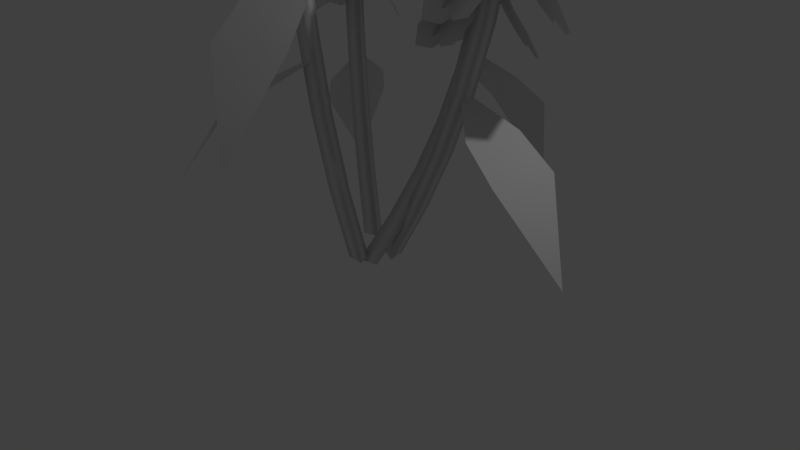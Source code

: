 # Source: bunch_of_flowers.blend  (saved by Blender 2.79.0; exported with 4.5.12 LTS)
import bpy
from mathutils import Matrix  # noqa: F401  (used for matrix-valued properties, if any)

bpy.ops.wm.read_factory_settings(use_empty=True)
scene = bpy.context.scene
scene.name = 'Scene'

# ---- collections
col_collection_1 = bpy.data.collections.new('Collection 1'); scene.collection.children.link(col_collection_1)

# ---- images (referenced by path relative to the original .blend; pixels are not part of the script)
import os
ASSET_DIR = os.environ.get("B2B_ASSET_DIR", "")  # directory of the original .blend (textures are referenced by path, not embedded)
HERE = os.path.dirname(os.path.abspath(__file__))  # packed textures are extracted next to this script under _unpacked/

def load_image(name, relpath, width, height, colorspace="sRGB"):
    """Load a texture the original file referenced (path relative to the .blend, or extracted next to this script)."""
    p = next((c for c in (os.path.join(HERE, relpath), os.path.join(ASSET_DIR, relpath)) if relpath and os.path.exists(c)), "")
    if p:
        img = bpy.data.images.load(p, check_existing=True)
        img.name = name
    else:  # same state as the original file: an image datablock whose file is absent (Cycles renders it pink)
        img = bpy.data.images.new(name, width, height)
        img.source = "FILE"
        img.filepath = "//" + (relpath or name)
    img.colorspace_settings.name = colorspace
    return img
img_flower_leaf_texture = load_image('Flower Leaf Texture', 'Flower Leaf Texture.png', 1024, 1024, 'sRGB')
img_flower_petal_texture = load_image('Flower Petal Texture', 'Flower Petal Texture.png', 1024, 1024, 'sRGB')

# ---- materials (node trees are filled in below, after node groups)
mat_flower_leaf_material = bpy.data.materials.new('Flower Leaf Material')
mat_flower_leaf_material.alpha_threshold = 0.0
mat_flower_leaf_material.roughness = 0.5
mat_flower_petal_material = bpy.data.materials.new('Flower Petal Material')
mat_flower_petal_material.alpha_threshold = 0.0
mat_flower_petal_material.roughness = 0.5

# ---- material node trees
mat_flower_leaf_material.use_nodes = True; mat_flower_leaf_material.node_tree.nodes.clear()
_N = mat_flower_leaf_material.node_tree.nodes; _L = mat_flower_leaf_material.node_tree.links
n0 = _N.new('ShaderNodeOutputMaterial'); n0.name = 'Material Output'; n0.location = (300, 300)
n1 = _N.new('ShaderNodeBsdfDiffuse'); n1.name = 'Diffuse BSDF'; n1.location = (10, 300)
n2 = _N.new('ShaderNodeTexImage'); n2.name = 'Image Texture'; n2.location = (-232, 293)
n2.width = 140
n2.image = img_flower_leaf_texture
_L.new(n1.outputs[0], n0.inputs[0])
n0.is_active_output = True
mat_flower_petal_material.use_nodes = True; mat_flower_petal_material.node_tree.nodes.clear()
_N = mat_flower_petal_material.node_tree.nodes; _L = mat_flower_petal_material.node_tree.links
n0 = _N.new('ShaderNodeOutputMaterial'); n0.name = 'Material Output'; n0.location = (300, 300)
n1 = _N.new('ShaderNodeBsdfDiffuse'); n1.name = 'Diffuse BSDF'; n1.location = (10, 300)
n2 = _N.new('ShaderNodeTexImage'); n2.name = 'Image Texture'; n2.location = (-337, 225)
n2.width = 140
n2.image = img_flower_petal_texture
_L.new(n1.outputs[0], n0.inputs[0])
n0.is_active_output = True

# ---- world
world_world = bpy.data.worlds.new('World'); scene.world = world_world
world_world.color = (0.05088, 0.05088, 0.05088)
world_world.use_sun_shadow = False
world_world.sun_shadow_jitter_overblur = 0.0
world_world.cycles.sampling_method = 'MANUAL'

# ---- cameras
cam_camera = bpy.data.cameras.new('Camera')
cam_camera.clip_end = 100.0
cam_camera.lens = 35.0
cam_camera.sensor_width = 32.0
cam_camera.sensor_height = 18.0
cam_camera.ortho_scale = 7.314
cam_camera.dof.focus_distance = 0.0

# ---- lights
light_lamp = bpy.data.lights.new('Lamp', 'POINT')
light_lamp.transmission_factor = 0.0
light_lamp.cutoff_distance = 30.0
light_lamp.energy = 100.0
light_lamp.shadow_buffer_clip_start = 1.001
light_lamp.shadow_soft_size = 0.1
light_lamp.shadow_maximum_resolution = 0.006
light_lamp.use_absolute_resolution = True

# ---- meshes
me_plane_031 = bpy.data.meshes.new('Plane.031')
me_plane_031.from_pydata([(-0.2573, -0.9882, -0.07316), (-0.06324, -0.9882, -0.07316), (-0.186, 2.332, -1.308), (-0.8151, -0.07688, -0.2069), (-0.9022, 0.8344, -0.3405), (0.5817, 0.8344, -0.3405), (0.4946, -0.07688, -0.2069)], [], [(4, 5, 2), (3, 6, 5, 4), (0, 1, 6, 3)])
me_plane_031.polygons.foreach_set('use_smooth', [True] * 3)
_uv = me_plane_031.uv_layers.new(name='UVMap')
_uv.uv.foreach_set('vector', [0.01456, 0.4571, 0.9854, 0.4571, 0.01456, 0.99, 0.01456, 0.2335, 0.9854, 0.2335, 0.9854, 0.4571, 0.01456, 0.4571, 0.01456, 0.009972, 0.9854, 0.009972, 0.9854, 0.2335, 0.01456, 0.2335])
me_plane_031.materials.append(mat_flower_leaf_material)
me_plane_031.use_remesh_preserve_volume = False
me_plane_031.use_remesh_preserve_attributes = False
me_plane_031.use_mirror_vertex_groups = False
me_plane_031.update()
me_plane_030 = bpy.data.meshes.new('Plane.030')
me_plane_030.from_pydata([(-0.2573, -0.9882, -0.07316), (-0.06324, -0.9882, -0.07316), (-0.186, 2.332, -1.308), (-0.8151, -0.07688, -0.2069), (-0.9022, 0.8344, -0.3405), (0.5817, 0.8344, -0.3405), (0.4946, -0.07688, -0.2069)], [], [(4, 5, 2), (3, 6, 5, 4), (0, 1, 6, 3)])
me_plane_030.polygons.foreach_set('use_smooth', [True] * 3)
_uv = me_plane_030.uv_layers.new(name='UVMap')
_uv.uv.foreach_set('vector', [0.01456, 0.4571, 0.9854, 0.4571, 0.01456, 0.99, 0.01456, 0.2335, 0.9854, 0.2335, 0.9854, 0.4571, 0.01456, 0.4571, 0.01456, 0.009972, 0.9854, 0.009972, 0.9854, 0.2335, 0.01456, 0.2335])
me_plane_030.materials.append(mat_flower_leaf_material)
me_plane_030.use_remesh_preserve_volume = False
me_plane_030.use_remesh_preserve_attributes = False
me_plane_030.use_mirror_vertex_groups = False
me_plane_030.update()
me_plane_029 = bpy.data.meshes.new('Plane.029')
me_plane_029.from_pydata([(-0.2573, -0.9882, -0.07316), (-0.06324, -0.9882, -0.07316), (-0.186, 2.332, -1.308), (-0.8151, -0.07688, -0.2069), (-0.9022, 0.8344, -0.3405), (0.5817, 0.8344, -0.3405), (0.4946, -0.07688, -0.2069)], [], [(4, 5, 2), (3, 6, 5, 4), (0, 1, 6, 3)])
me_plane_029.polygons.foreach_set('use_smooth', [True] * 3)
_uv = me_plane_029.uv_layers.new(name='UVMap')
_uv.uv.foreach_set('vector', [0.01456, 0.4571, 0.9854, 0.4571, 0.01456, 0.99, 0.01456, 0.2335, 0.9854, 0.2335, 0.9854, 0.4571, 0.01456, 0.4571, 0.01456, 0.009972, 0.9854, 0.009972, 0.9854, 0.2335, 0.01456, 0.2335])
me_plane_029.materials.append(mat_flower_leaf_material)
me_plane_029.use_remesh_preserve_volume = False
me_plane_029.use_remesh_preserve_attributes = False
me_plane_029.use_mirror_vertex_groups = False
me_plane_029.update()
me_plane_028 = bpy.data.meshes.new('Plane.028')
me_plane_028.from_pydata([(-0.2573, -0.9882, -0.07316), (-0.06324, -0.9882, -0.07316), (-0.186, 2.332, -1.308), (-0.8151, -0.07688, -0.2069), (-0.9022, 0.8344, -0.3405), (0.5817, 0.8344, -0.3405), (0.4946, -0.07688, -0.2069)], [], [(4, 5, 2), (3, 6, 5, 4), (0, 1, 6, 3)])
me_plane_028.polygons.foreach_set('use_smooth', [True] * 3)
_uv = me_plane_028.uv_layers.new(name='UVMap')
_uv.uv.foreach_set('vector', [0.01456, 0.4571, 0.9854, 0.4571, 0.01456, 0.99, 0.01456, 0.2335, 0.9854, 0.2335, 0.9854, 0.4571, 0.01456, 0.4571, 0.01456, 0.009972, 0.9854, 0.009972, 0.9854, 0.2335, 0.01456, 0.2335])
me_plane_028.materials.append(mat_flower_leaf_material)
me_plane_028.use_remesh_preserve_volume = False
me_plane_028.use_remesh_preserve_attributes = False
me_plane_028.use_mirror_vertex_groups = False
me_plane_028.update()
me_plane_027 = bpy.data.meshes.new('Plane.027')
me_plane_027.from_pydata([(-0.8147, -0.8147, 0.0), (0.8147, -0.8147, 0.0), (-0.8147, 0.8147, 0.0), (0.8147, 0.8147, 0.0), (-1.0, 0.3333, 0.0), (-1.0, -0.3333, 0.0), (1.0, -0.3333, 0.0), (1.0, 0.3333, 0.0), (-0.3333, -1.0, 0.0), (0.3333, -1.0, 0.0), (0.3333, 1.0, 0.0), (-0.3333, 1.0, 0.0), (-0.8414, 0.0, 0.0), (0.8414, 0.0, 0.0), (0.0, -0.7548, 0.0), (0.0, 0.7548, 0.0)], [], [(8, 0, 5, 12, 4, 2, 11, 15, 10, 3, 7, 13, 6, 1, 9, 14)])
_uv = me_plane_027.uv_layers.new(name='UVMap')
_uv.uv.foreach_set('vector', [0.01456, 0.6618, 0.1045, 0.8955, 0.3382, 0.9854, 0.5, 0.9084, 0.6618, 0.9854, 0.8955, 0.8955, 0.9854, 0.6618, 0.8664, 0.5, 0.9854, 0.3382, 0.8955, 0.1045, 0.6618, 0.01456, 0.5, 0.09156, 0.3382, 0.01456, 0.1045, 0.1045, 0.01456, 0.3382, 0.1336, 0.5])
me_plane_027.materials.append(mat_flower_petal_material)
me_plane_027.use_remesh_preserve_volume = False
me_plane_027.use_remesh_preserve_attributes = False
me_plane_027.use_mirror_vertex_groups = False
me_plane_027.update()
me_plane_026 = bpy.data.meshes.new('Plane.026')
me_plane_026.from_pydata([(-0.8147, -0.8147, 0.0), (0.8147, -0.8147, 0.0), (-0.8147, 0.8147, 0.0), (0.8147, 0.8147, 0.0), (-1.0, 0.3333, 0.0), (-1.0, -0.3333, 0.0), (1.0, -0.3333, 0.0), (1.0, 0.3333, 0.0), (-0.3333, -1.0, 0.0), (0.3333, -1.0, 0.0), (0.3333, 1.0, 0.0), (-0.3333, 1.0, 0.0), (-0.8414, 0.0, 0.0), (0.8414, 0.0, 0.0), (0.0, -0.7548, 0.0), (0.0, 0.7548, 0.0)], [], [(8, 0, 5, 12, 4, 2, 11, 15, 10, 3, 7, 13, 6, 1, 9, 14)])
_uv = me_plane_026.uv_layers.new(name='UVMap')
_uv.uv.foreach_set('vector', [0.01456, 0.6618, 0.1045, 0.8955, 0.3382, 0.9854, 0.5, 0.9084, 0.6618, 0.9854, 0.8955, 0.8955, 0.9854, 0.6618, 0.8664, 0.5, 0.9854, 0.3382, 0.8955, 0.1045, 0.6618, 0.01456, 0.5, 0.09156, 0.3382, 0.01456, 0.1045, 0.1045, 0.01456, 0.3382, 0.1336, 0.5])
me_plane_026.materials.append(mat_flower_petal_material)
me_plane_026.use_remesh_preserve_volume = False
me_plane_026.use_remesh_preserve_attributes = False
me_plane_026.use_mirror_vertex_groups = False
me_plane_026.update()
me_plane_025 = bpy.data.meshes.new('Plane.025')
me_plane_025.from_pydata([(-0.8147, -0.8147, 0.0), (0.8147, -0.8147, 0.0), (-0.8147, 0.8147, 0.0), (0.8147, 0.8147, 0.0), (-1.0, 0.3333, 0.0), (-1.0, -0.3333, 0.0), (1.0, -0.3333, 0.0), (1.0, 0.3333, 0.0), (-0.3333, -1.0, 0.0), (0.3333, -1.0, 0.0), (0.3333, 1.0, 0.0), (-0.3333, 1.0, 0.0), (-0.8414, 0.0, 0.0), (0.8414, 0.0, 0.0), (0.0, -0.7548, 0.0), (0.0, 0.7548, 0.0)], [], [(8, 0, 5, 12, 4, 2, 11, 15, 10, 3, 7, 13, 6, 1, 9, 14)])
_uv = me_plane_025.uv_layers.new(name='UVMap')
_uv.uv.foreach_set('vector', [0.01456, 0.6618, 0.1045, 0.8955, 0.3382, 0.9854, 0.5, 0.9084, 0.6618, 0.9854, 0.8955, 0.8955, 0.9854, 0.6618, 0.8664, 0.5, 0.9854, 0.3382, 0.8955, 0.1045, 0.6618, 0.01456, 0.5, 0.09156, 0.3382, 0.01456, 0.1045, 0.1045, 0.01456, 0.3382, 0.1336, 0.5])
me_plane_025.materials.append(mat_flower_petal_material)
me_plane_025.use_remesh_preserve_volume = False
me_plane_025.use_remesh_preserve_attributes = False
me_plane_025.use_mirror_vertex_groups = False
me_plane_025.update()
me_plane_024 = bpy.data.meshes.new('Plane.024')
me_plane_024.from_pydata([(-0.8147, -0.8147, 0.0), (0.8147, -0.8147, 0.0), (-0.8147, 0.8147, 0.0), (0.8147, 0.8147, 0.0), (-1.0, 0.3333, 0.0), (-1.0, -0.3333, 0.0), (1.0, -0.3333, 0.0), (1.0, 0.3333, 0.0), (-0.3333, -1.0, 0.0), (0.3333, -1.0, 0.0), (0.3333, 1.0, 0.0), (-0.3333, 1.0, 0.0), (-0.8414, 0.0, 0.0), (0.8414, 0.0, 0.0), (0.0, -0.7548, 0.0), (0.0, 0.7548, 0.0)], [], [(8, 0, 5, 12, 4, 2, 11, 15, 10, 3, 7, 13, 6, 1, 9, 14)])
_uv = me_plane_024.uv_layers.new(name='UVMap')
_uv.uv.foreach_set('vector', [0.01456, 0.6618, 0.1045, 0.8955, 0.3382, 0.9854, 0.5, 0.9084, 0.6618, 0.9854, 0.8955, 0.8955, 0.9854, 0.6618, 0.8664, 0.5, 0.9854, 0.3382, 0.8955, 0.1045, 0.6618, 0.01456, 0.5, 0.09156, 0.3382, 0.01456, 0.1045, 0.1045, 0.01456, 0.3382, 0.1336, 0.5])
me_plane_024.materials.append(mat_flower_petal_material)
me_plane_024.use_remesh_preserve_volume = False
me_plane_024.use_remesh_preserve_attributes = False
me_plane_024.use_mirror_vertex_groups = False
me_plane_024.update()
me_plane_023 = bpy.data.meshes.new('Plane.023')
me_plane_023.from_pydata([(-0.8147, -0.8147, 0.0), (0.8147, -0.8147, 0.0), (-0.8147, 0.8147, 0.0), (0.8147, 0.8147, 0.0), (-1.0, 0.3333, 0.0), (-1.0, -0.3333, 0.0), (1.0, -0.3333, 0.0), (1.0, 0.3333, 0.0), (-0.3333, -1.0, 0.0), (0.3333, -1.0, 0.0), (0.3333, 1.0, 0.0), (-0.3333, 1.0, 0.0), (-0.8414, 0.0, 0.0), (0.8414, 0.0, 0.0), (0.0, -0.7548, 0.0), (0.0, 0.7548, 0.0)], [], [(8, 0, 5, 12, 4, 2, 11, 15, 10, 3, 7, 13, 6, 1, 9, 14)])
_uv = me_plane_023.uv_layers.new(name='UVMap')
_uv.uv.foreach_set('vector', [0.01456, 0.6618, 0.1045, 0.8955, 0.3382, 0.9854, 0.5, 0.9084, 0.6618, 0.9854, 0.8955, 0.8955, 0.9854, 0.6618, 0.8664, 0.5, 0.9854, 0.3382, 0.8955, 0.1045, 0.6618, 0.01456, 0.5, 0.09156, 0.3382, 0.01456, 0.1045, 0.1045, 0.01456, 0.3382, 0.1336, 0.5])
me_plane_023.materials.append(mat_flower_petal_material)
me_plane_023.use_remesh_preserve_volume = False
me_plane_023.use_remesh_preserve_attributes = False
me_plane_023.use_mirror_vertex_groups = False
me_plane_023.update()
me_plane_022 = bpy.data.meshes.new('Plane.022')
me_plane_022.from_pydata([(-0.8147, -0.8147, 0.0), (0.8147, -0.8147, 0.0), (-0.8147, 0.8147, 0.0), (0.8147, 0.8147, 0.0), (-1.0, 0.3333, 0.0), (-1.0, -0.3333, 0.0), (1.0, -0.3333, 0.0), (1.0, 0.3333, 0.0), (-0.3333, -1.0, 0.0), (0.3333, -1.0, 0.0), (0.3333, 1.0, 0.0), (-0.3333, 1.0, 0.0), (-0.8414, 0.0, 0.0), (0.8414, 0.0, 0.0), (0.0, -0.7548, 0.0), (0.0, 0.7548, 0.0)], [], [(8, 0, 5, 12, 4, 2, 11, 15, 10, 3, 7, 13, 6, 1, 9, 14)])
_uv = me_plane_022.uv_layers.new(name='UVMap')
_uv.uv.foreach_set('vector', [0.01456, 0.6618, 0.1045, 0.8955, 0.3382, 0.9854, 0.5, 0.9084, 0.6618, 0.9854, 0.8955, 0.8955, 0.9854, 0.6618, 0.8664, 0.5, 0.9854, 0.3382, 0.8955, 0.1045, 0.6618, 0.01456, 0.5, 0.09156, 0.3382, 0.01456, 0.1045, 0.1045, 0.01456, 0.3382, 0.1336, 0.5])
me_plane_022.materials.append(mat_flower_petal_material)
me_plane_022.use_remesh_preserve_volume = False
me_plane_022.use_remesh_preserve_attributes = False
me_plane_022.use_mirror_vertex_groups = False
me_plane_022.update()
me_plane_021 = bpy.data.meshes.new('Plane.021')
me_plane_021.from_pydata([(-0.8147, -0.8147, 0.0), (0.8147, -0.8147, 0.0), (-0.8147, 0.8147, 0.0), (0.8147, 0.8147, 0.0), (-1.0, 0.3333, 0.0), (-1.0, -0.3333, 0.0), (1.0, -0.3333, 0.0), (1.0, 0.3333, 0.0), (-0.3333, -1.0, 0.0), (0.3333, -1.0, 0.0), (0.3333, 1.0, 0.0), (-0.3333, 1.0, 0.0), (-0.8414, 0.0, 0.0), (0.8414, 0.0, 0.0), (0.0, -0.7548, 0.0), (0.0, 0.7548, 0.0)], [], [(8, 0, 5, 12, 4, 2, 11, 15, 10, 3, 7, 13, 6, 1, 9, 14)])
_uv = me_plane_021.uv_layers.new(name='UVMap')
_uv.uv.foreach_set('vector', [0.01456, 0.6618, 0.1045, 0.8955, 0.3382, 0.9854, 0.5, 0.9084, 0.6618, 0.9854, 0.8955, 0.8955, 0.9854, 0.6618, 0.8664, 0.5, 0.9854, 0.3382, 0.8955, 0.1045, 0.6618, 0.01456, 0.5, 0.09156, 0.3382, 0.01456, 0.1045, 0.1045, 0.01456, 0.3382, 0.1336, 0.5])
me_plane_021.materials.append(mat_flower_petal_material)
me_plane_021.use_remesh_preserve_volume = False
me_plane_021.use_remesh_preserve_attributes = False
me_plane_021.use_mirror_vertex_groups = False
me_plane_021.update()
me_plane_020 = bpy.data.meshes.new('Plane.020')
me_plane_020.from_pydata([(-0.8147, -0.8147, 0.0), (0.8147, -0.8147, 0.0), (-0.8147, 0.8147, 0.0), (0.8147, 0.8147, 0.0), (-1.0, 0.3333, 0.0), (-1.0, -0.3333, 0.0), (1.0, -0.3333, 0.0), (1.0, 0.3333, 0.0), (-0.3333, -1.0, 0.0), (0.3333, -1.0, 0.0), (0.3333, 1.0, 0.0), (-0.3333, 1.0, 0.0), (-0.8414, 0.0, 0.0), (0.8414, 0.0, 0.0), (0.0, -0.7548, 0.0), (0.0, 0.7548, 0.0)], [], [(8, 0, 5, 12, 4, 2, 11, 15, 10, 3, 7, 13, 6, 1, 9, 14)])
_uv = me_plane_020.uv_layers.new(name='UVMap')
_uv.uv.foreach_set('vector', [0.01456, 0.6618, 0.1045, 0.8955, 0.3382, 0.9854, 0.5, 0.9084, 0.6618, 0.9854, 0.8955, 0.8955, 0.9854, 0.6618, 0.8664, 0.5, 0.9854, 0.3382, 0.8955, 0.1045, 0.6618, 0.01456, 0.5, 0.09156, 0.3382, 0.01456, 0.1045, 0.1045, 0.01456, 0.3382, 0.1336, 0.5])
me_plane_020.materials.append(mat_flower_petal_material)
me_plane_020.use_remesh_preserve_volume = False
me_plane_020.use_remesh_preserve_attributes = False
me_plane_020.use_mirror_vertex_groups = False
me_plane_020.update()
me_plane_019 = bpy.data.meshes.new('Plane.019')
me_plane_019.from_pydata([(-0.8147, -0.8147, 0.0), (0.8147, -0.8147, 0.0), (-0.8147, 0.8147, 0.0), (0.8147, 0.8147, 0.0), (-1.0, 0.3333, 0.0), (-1.0, -0.3333, 0.0), (1.0, -0.3333, 0.0), (1.0, 0.3333, 0.0), (-0.3333, -1.0, 0.0), (0.3333, -1.0, 0.0), (0.3333, 1.0, 0.0), (-0.3333, 1.0, 0.0), (-0.8414, 0.0, 0.0), (0.8414, 0.0, 0.0), (0.0, -0.7548, 0.0), (0.0, 0.7548, 0.0)], [], [(8, 0, 5, 12, 4, 2, 11, 15, 10, 3, 7, 13, 6, 1, 9, 14)])
_uv = me_plane_019.uv_layers.new(name='UVMap')
_uv.uv.foreach_set('vector', [0.01456, 0.6618, 0.1045, 0.8955, 0.3382, 0.9854, 0.5, 0.9084, 0.6618, 0.9854, 0.8955, 0.8955, 0.9854, 0.6618, 0.8664, 0.5, 0.9854, 0.3382, 0.8955, 0.1045, 0.6618, 0.01456, 0.5, 0.09156, 0.3382, 0.01456, 0.1045, 0.1045, 0.01456, 0.3382, 0.1336, 0.5])
me_plane_019.materials.append(mat_flower_petal_material)
me_plane_019.use_remesh_preserve_volume = False
me_plane_019.use_remesh_preserve_attributes = False
me_plane_019.use_mirror_vertex_groups = False
me_plane_019.update()
me_plane_018 = bpy.data.meshes.new('Plane.018')
me_plane_018.from_pydata([(-0.8147, -0.8147, 0.0), (0.8147, -0.8147, 0.0), (-0.8147, 0.8147, 0.0), (0.8147, 0.8147, 0.0), (-1.0, 0.3333, 0.0), (-1.0, -0.3333, 0.0), (1.0, -0.3333, 0.0), (1.0, 0.3333, 0.0), (-0.3333, -1.0, 0.0), (0.3333, -1.0, 0.0), (0.3333, 1.0, 0.0), (-0.3333, 1.0, 0.0), (-0.8414, 0.0, 0.0), (0.8414, 0.0, 0.0), (0.0, -0.7548, 0.0), (0.0, 0.7548, 0.0)], [], [(8, 0, 5, 12, 4, 2, 11, 15, 10, 3, 7, 13, 6, 1, 9, 14)])
_uv = me_plane_018.uv_layers.new(name='UVMap')
_uv.uv.foreach_set('vector', [0.01456, 0.6618, 0.1045, 0.8955, 0.3382, 0.9854, 0.5, 0.9084, 0.6618, 0.9854, 0.8955, 0.8955, 0.9854, 0.6618, 0.8664, 0.5, 0.9854, 0.3382, 0.8955, 0.1045, 0.6618, 0.01456, 0.5, 0.09156, 0.3382, 0.01456, 0.1045, 0.1045, 0.01456, 0.3382, 0.1336, 0.5])
me_plane_018.materials.append(mat_flower_petal_material)
me_plane_018.use_remesh_preserve_volume = False
me_plane_018.use_remesh_preserve_attributes = False
me_plane_018.use_mirror_vertex_groups = False
me_plane_018.update()
me_plane_017 = bpy.data.meshes.new('Plane.017')
me_plane_017.from_pydata([(-0.8147, -0.8147, 0.0), (0.8147, -0.8147, 0.0), (-0.8147, 0.8147, 0.0), (0.8147, 0.8147, 0.0), (-1.0, 0.3333, 0.0), (-1.0, -0.3333, 0.0), (1.0, -0.3333, 0.0), (1.0, 0.3333, 0.0), (-0.3333, -1.0, 0.0), (0.3333, -1.0, 0.0), (0.3333, 1.0, 0.0), (-0.3333, 1.0, 0.0), (-0.8414, 0.0, 0.0), (0.8414, 0.0, 0.0), (0.0, -0.7548, 0.0), (0.0, 0.7548, 0.0)], [], [(8, 0, 5, 12, 4, 2, 11, 15, 10, 3, 7, 13, 6, 1, 9, 14)])
_uv = me_plane_017.uv_layers.new(name='UVMap')
_uv.uv.foreach_set('vector', [0.01456, 0.6618, 0.1045, 0.8955, 0.3382, 0.9854, 0.5, 0.9084, 0.6618, 0.9854, 0.8955, 0.8955, 0.9854, 0.6618, 0.8664, 0.5, 0.9854, 0.3382, 0.8955, 0.1045, 0.6618, 0.01456, 0.5, 0.09156, 0.3382, 0.01456, 0.1045, 0.1045, 0.01456, 0.3382, 0.1336, 0.5])
me_plane_017.materials.append(mat_flower_petal_material)
me_plane_017.use_remesh_preserve_volume = False
me_plane_017.use_remesh_preserve_attributes = False
me_plane_017.use_mirror_vertex_groups = False
me_plane_017.update()
me_plane_016 = bpy.data.meshes.new('Plane.016')
me_plane_016.from_pydata([(-0.8147, -0.8147, 0.0), (0.8147, -0.8147, 0.0), (-0.8147, 0.8147, 0.0), (0.8147, 0.8147, 0.0), (-1.0, 0.3333, 0.0), (-1.0, -0.3333, 0.0), (1.0, -0.3333, 0.0), (1.0, 0.3333, 0.0), (-0.3333, -1.0, 0.0), (0.3333, -1.0, 0.0), (0.3333, 1.0, 0.0), (-0.3333, 1.0, 0.0), (-0.8414, 0.0, 0.0), (0.8414, 0.0, 0.0), (0.0, -0.7548, 0.0), (0.0, 0.7548, 0.0)], [], [(8, 0, 5, 12, 4, 2, 11, 15, 10, 3, 7, 13, 6, 1, 9, 14)])
_uv = me_plane_016.uv_layers.new(name='UVMap')
_uv.uv.foreach_set('vector', [0.01456, 0.6618, 0.1045, 0.8955, 0.3382, 0.9854, 0.5, 0.9084, 0.6618, 0.9854, 0.8955, 0.8955, 0.9854, 0.6618, 0.8664, 0.5, 0.9854, 0.3382, 0.8955, 0.1045, 0.6618, 0.01456, 0.5, 0.09156, 0.3382, 0.01456, 0.1045, 0.1045, 0.01456, 0.3382, 0.1336, 0.5])
me_plane_016.materials.append(mat_flower_petal_material)
me_plane_016.use_remesh_preserve_volume = False
me_plane_016.use_remesh_preserve_attributes = False
me_plane_016.use_mirror_vertex_groups = False
me_plane_016.update()
me_plane_014 = bpy.data.meshes.new('Plane.014')
me_plane_014.from_pydata([(-0.2573, -0.9882, -0.07316), (-0.06324, -0.9882, -0.07316), (-0.186, 2.332, -1.308), (-0.8151, -0.07688, -0.2069), (-0.9022, 0.8344, -0.3405), (0.5817, 0.8344, -0.3405), (0.4946, -0.07688, -0.2069)], [], [(4, 5, 2), (3, 6, 5, 4), (0, 1, 6, 3)])
me_plane_014.polygons.foreach_set('use_smooth', [True] * 3)
_uv = me_plane_014.uv_layers.new(name='UVMap')
_uv.uv.foreach_set('vector', [0.01456, 0.4571, 0.9854, 0.4571, 0.01456, 0.99, 0.01456, 0.2335, 0.9854, 0.2335, 0.9854, 0.4571, 0.01456, 0.4571, 0.01456, 0.009972, 0.9854, 0.009972, 0.9854, 0.2335, 0.01456, 0.2335])
me_plane_014.materials.append(mat_flower_leaf_material)
me_plane_014.use_remesh_preserve_volume = False
me_plane_014.use_remesh_preserve_attributes = False
me_plane_014.use_mirror_vertex_groups = False
me_plane_014.update()
me_circle_003 = bpy.data.meshes.new('Circle.003')
me_circle_003.from_pydata([(0.0, -0.1621, 0.0), (-0.866, -1.662, 0.0), (0.866, -1.662, 0.0), (0.0, -5.745, 36.38), (-0.866, -7.245, 36.38), (0.866, -7.245, 36.38), (0.866, -3.672, 7.275), (0.866, -5.235, 14.55), (0.866, -6.351, 21.83), (0.866, -7.021, 29.1), (0.0, -5.521, 29.1), (0.0, -4.851, 21.83), (0.0, -3.735, 14.55), (0.0, -2.172, 7.275), (-0.866, -3.672, 7.275), (-0.866, -5.235, 14.55), (-0.866, -6.351, 21.83), (-0.866, -7.021, 29.1)], [], [(10, 3, 5, 9), (9, 5, 4, 17), (17, 4, 3, 10), (1, 14, 13, 0), (14, 15, 12, 13), (15, 16, 11, 12), (16, 17, 10, 11), (2, 6, 14, 1), (6, 7, 15, 14), (7, 8, 16, 15), (8, 9, 17, 16), (0, 13, 6, 2), (13, 12, 7, 6), (12, 11, 8, 7), (11, 10, 9, 8)])
me_circle_003.polygons.foreach_set('use_smooth', [True] * 15)
me_circle_003.use_remesh_preserve_volume = False
me_circle_003.use_remesh_preserve_attributes = False
me_circle_003.use_mirror_vertex_groups = False
me_circle_003.update()
me_circle_002 = bpy.data.meshes.new('Circle.002')
me_circle_002.from_pydata([(0.0, -0.1621, 0.0), (-0.866, -1.662, 0.0), (0.866, -1.662, 0.0), (0.0, -5.745, 36.38), (-0.866, -7.245, 36.38), (0.866, -7.245, 36.38), (0.866, -3.672, 7.275), (0.866, -5.235, 14.55), (0.866, -6.351, 21.83), (0.866, -7.021, 29.1), (0.0, -5.521, 29.1), (0.0, -4.851, 21.83), (0.0, -3.735, 14.55), (0.0, -2.172, 7.275), (-0.866, -3.672, 7.275), (-0.866, -5.235, 14.55), (-0.866, -6.351, 21.83), (-0.866, -7.021, 29.1)], [], [(10, 3, 5, 9), (9, 5, 4, 17), (17, 4, 3, 10), (1, 14, 13, 0), (14, 15, 12, 13), (15, 16, 11, 12), (16, 17, 10, 11), (2, 6, 14, 1), (6, 7, 15, 14), (7, 8, 16, 15), (8, 9, 17, 16), (0, 13, 6, 2), (13, 12, 7, 6), (12, 11, 8, 7), (11, 10, 9, 8)])
me_circle_002.polygons.foreach_set('use_smooth', [True] * 15)
me_circle_002.use_remesh_preserve_volume = False
me_circle_002.use_remesh_preserve_attributes = False
me_circle_002.use_mirror_vertex_groups = False
me_circle_002.update()
me_circle_001 = bpy.data.meshes.new('Circle.001')
me_circle_001.from_pydata([(0.0, -0.1621, 0.0), (-0.866, -1.662, 0.0), (0.866, -1.662, 0.0), (0.0, -5.745, 36.38), (-0.866, -7.245, 36.38), (0.866, -7.245, 36.38), (0.866, -3.672, 7.275), (0.866, -5.235, 14.55), (0.866, -6.351, 21.83), (0.866, -7.021, 29.1), (0.0, -5.521, 29.1), (0.0, -4.851, 21.83), (0.0, -3.735, 14.55), (0.0, -2.172, 7.275), (-0.866, -3.672, 7.275), (-0.866, -5.235, 14.55), (-0.866, -6.351, 21.83), (-0.866, -7.021, 29.1)], [], [(10, 3, 5, 9), (9, 5, 4, 17), (17, 4, 3, 10), (1, 14, 13, 0), (14, 15, 12, 13), (15, 16, 11, 12), (16, 17, 10, 11), (2, 6, 14, 1), (6, 7, 15, 14), (7, 8, 16, 15), (8, 9, 17, 16), (0, 13, 6, 2), (13, 12, 7, 6), (12, 11, 8, 7), (11, 10, 9, 8)])
me_circle_001.polygons.foreach_set('use_smooth', [True] * 15)
me_circle_001.use_remesh_preserve_volume = False
me_circle_001.use_remesh_preserve_attributes = False
me_circle_001.use_mirror_vertex_groups = False
me_circle_001.update()
me_circle = bpy.data.meshes.new('Circle')
me_circle.from_pydata([(0.0, -0.1621, 0.0), (-0.866, -1.662, 0.0), (0.866, -1.662, 0.0), (0.0, -5.745, 36.38), (-0.866, -7.245, 36.38), (0.866, -7.245, 36.38), (0.866, -3.672, 7.275), (0.866, -5.235, 14.55), (0.866, -6.351, 21.83), (0.866, -7.021, 29.1), (0.0, -5.521, 29.1), (0.0, -4.851, 21.83), (0.0, -3.735, 14.55), (0.0, -2.172, 7.275), (-0.866, -3.672, 7.275), (-0.866, -5.235, 14.55), (-0.866, -6.351, 21.83), (-0.866, -7.021, 29.1)], [], [(10, 3, 5, 9), (9, 5, 4, 17), (17, 4, 3, 10), (1, 14, 13, 0), (14, 15, 12, 13), (15, 16, 11, 12), (16, 17, 10, 11), (2, 6, 14, 1), (6, 7, 15, 14), (7, 8, 16, 15), (8, 9, 17, 16), (0, 13, 6, 2), (13, 12, 7, 6), (12, 11, 8, 7), (11, 10, 9, 8)])
me_circle.polygons.foreach_set('use_smooth', [True] * 15)
me_circle.use_remesh_preserve_volume = False
me_circle.use_remesh_preserve_attributes = False
me_circle.use_mirror_vertex_groups = False
me_circle.update()

# ---- objects
ob_plane_015 = bpy.data.objects.new('Plane.015', me_plane_031)
ob_plane_013 = bpy.data.objects.new('Plane.013', me_plane_030)
ob_plane_012 = bpy.data.objects.new('Plane.012', me_plane_029)
ob_plane_009 = bpy.data.objects.new('Plane.009', me_plane_028)
ob_plane_002 = bpy.data.objects.new('Plane.002', me_plane_027)
ob_plane_001 = bpy.data.objects.new('Plane.001', me_plane_026)
ob_plane_000 = bpy.data.objects.new('Plane.000', me_plane_025)
ob_plane_005 = bpy.data.objects.new('Plane.005', me_plane_024)
ob_plane_004 = bpy.data.objects.new('Plane.004', me_plane_023)
ob_plane_003 = bpy.data.objects.new('Plane.003', me_plane_022)
ob_plane_011 = bpy.data.objects.new('Plane.011', me_plane_021)
ob_plane_010 = bpy.data.objects.new('Plane.010', me_plane_020)
ob_plane_008 = bpy.data.objects.new('Plane.008', me_plane_019)
ob_plane_007 = bpy.data.objects.new('Plane.007', me_plane_018)
ob_plane_006 = bpy.data.objects.new('Plane.006', me_plane_017)
ob_plane_016 = bpy.data.objects.new('Plane.016', me_plane_016)
ob_plane_014 = bpy.data.objects.new('Plane.014', me_plane_014)
ob_circle_003 = bpy.data.objects.new('Circle.003', me_circle_003)
ob_circle_002 = bpy.data.objects.new('Circle.002', me_circle_002)
ob_circle_001 = bpy.data.objects.new('Circle.001', me_circle_001)
ob_circle = bpy.data.objects.new('Circle', me_circle)
ob_lamp = bpy.data.objects.new('Lamp', light_lamp)
ob_camera = bpy.data.objects.new('Camera', cam_camera)

# ---- transforms, parenting, visibility, modifiers, constraints
ob_plane_015.location = (0.8092, 1.507, 2.359)
ob_plane_015.rotation_euler = (-0.5794, -0.1216, 0.00979)
ob_plane_015.scale = (0.5645, 0.6897, 0.6897)
ob_plane_015.lineart.crease_threshold = 0.0
ob_plane_013.location = (-1.65, 1.353, 1.875)
ob_plane_013.rotation_euler = (-0.5794, -0.1216, 1.018)
ob_plane_013.scale = (0.5645, 0.6897, 0.6897)
ob_plane_013.lineart.crease_threshold = 0.0
ob_plane_012.location = (-0.5124, -1.07, 2.529)
ob_plane_012.rotation_euler = (-0.3852, 1.224e-07, 2.275)
ob_plane_012.scale = (0.5645, 0.6897, 0.6897)
ob_plane_012.lineart.crease_threshold = 0.0
ob_plane_009.location = (0.1826, -1.541, 3.553)
ob_plane_009.rotation_euler = (-0.3852, 1.224e-07, 3.616)
ob_plane_009.scale = (0.5645, 0.6897, 0.6897)
ob_plane_009.lineart.crease_threshold = 0.0
ob_plane_002.location = (-0.2074, -0.9594, 4.841)
ob_plane_002.rotation_euler = (-0.0, 2.094, 0.0)
ob_plane_002.scale = (0.7646, 0.7646, 0.7646)
ob_plane_002.lineart.crease_threshold = 0.0
ob_plane_001.location = (-0.1578, -1.11, 4.968)
ob_plane_001.rotation_euler = (-0.0, 2.094, 1.057)
ob_plane_001.scale = (0.7205, 0.7205, 0.7205)
ob_plane_001.lineart.crease_threshold = 0.0
ob_plane_000.location = (0.224, -0.8335, 4.881)
ob_plane_000.rotation_euler = (-0.0, 2.094, 4.057)
ob_plane_000.scale = (0.7863, 0.7863, 0.7863)
ob_plane_000.lineart.crease_threshold = 0.0
ob_plane_005.location = (1.764, 0.6318, 3.785)
ob_plane_005.rotation_euler = (-0.0, 2.094, 4.057)
ob_plane_005.scale = (0.7863, 0.7863, 0.7863)
ob_plane_005.lineart.crease_threshold = 0.0
ob_plane_004.location = (1.382, 0.3556, 3.873)
ob_plane_004.rotation_euler = (-0.0, 2.094, 1.057)
ob_plane_004.scale = (0.7205, 0.7205, 0.7205)
ob_plane_004.lineart.crease_threshold = 0.0
ob_plane_003.location = (1.332, 0.5059, 3.745)
ob_plane_003.rotation_euler = (-0.0, 2.094, 0.0)
ob_plane_003.scale = (0.7646, 0.7646, 0.7646)
ob_plane_003.lineart.crease_threshold = 0.0
ob_plane_011.location = (0.5436, 1.142, 3.177)
ob_plane_011.rotation_euler = (-0.0, 2.094, 0.0)
ob_plane_011.scale = (0.7221, 0.7221, 0.7221)
ob_plane_011.lineart.crease_threshold = 0.0
ob_plane_010.location = (0.5904, 1.0, 3.298)
ob_plane_010.rotation_euler = (-0.0, 2.094, 1.057)
ob_plane_010.scale = (0.6804, 0.6804, 0.6804)
ob_plane_010.lineart.crease_threshold = 0.0
ob_plane_008.location = (0.951, 1.261, 3.215)
ob_plane_008.rotation_euler = (-0.0, 2.094, 4.057)
ob_plane_008.scale = (0.7425, 0.7425, 0.7425)
ob_plane_008.lineart.crease_threshold = 0.0
ob_plane_007.location = (-1.208, 1.161, 3.321)
ob_plane_007.rotation_euler = (-0.0, 2.094, 4.057)
ob_plane_007.scale = (0.7425, 0.7425, 0.7425)
ob_plane_007.lineart.crease_threshold = 0.0
ob_plane_006.location = (-1.569, 0.9005, 3.403)
ob_plane_006.rotation_euler = (-0.0, 2.094, 1.057)
ob_plane_006.scale = (0.6804, 0.6804, 0.6804)
ob_plane_006.lineart.crease_threshold = 0.0
ob_plane_016.location = (-1.615, 1.042, 3.283)
ob_plane_016.rotation_euler = (-0.0, 2.094, 0.0)
ob_plane_016.scale = (0.7221, 0.7221, 0.7221)
ob_plane_016.lineart.crease_threshold = 0.0
ob_plane_014.location = (1.769, 0.2377, 2.089)
ob_plane_014.rotation_euler = (-0.3852, 1.224e-07, 4.523)
ob_plane_014.scale = (0.5645, 0.6897, 0.6897)
ob_plane_014.lineart.crease_threshold = 0.0
ob_circle_003.location = (-0.08068, -0.124, -0.06368)
ob_circle_003.rotation_euler = (0.1719, -0.03107, 2.569)
ob_circle_003.scale = (0.139, 0.1376, 0.09172)
ob_circle_003.lineart.crease_threshold = 0.0
ob_circle_002.location = (-0.194, 0.3145, 0.06674)
ob_circle_002.rotation_euler = (0.1719, -0.03107, 4.221)
ob_circle_002.scale = (0.139, 0.1379, 0.09487)
ob_circle_002.lineart.crease_threshold = 0.0
ob_circle_001.location = (-0.08068, 0.304, -0.06368)
ob_circle_001.rotation_euler = (0.1719, -0.03107, 1.748)
ob_circle_001.scale = (0.139, 0.1384, 0.1169)
ob_circle_001.lineart.crease_threshold = 0.0
ob_circle.location = (0.0, 0.0, 0.0)
ob_circle.scale = (0.1391, 0.1391, 0.1391)
ob_circle.lineart.crease_threshold = 0.0
ob_lamp.location = (4.076, 1.005, 5.904)
ob_lamp.rotation_euler = (0.6503, 0.05522, 1.866)
ob_lamp.lock_rotations_4d = False
ob_lamp.empty_display_type = 'ARROWS'
ob_lamp.color = (0.0, 0.0, 0.0, 0.0)
ob_lamp.lineart.crease_threshold = 0.0
ob_camera.location = (7.481, -6.508, 5.344)
ob_camera.rotation_euler = (1.109, 0.0, 0.8149)
ob_camera.lock_rotations_4d = False
ob_camera.empty_display_type = 'ARROWS'
ob_camera.color = (0.0, 0.0, 0.0, 0.0)
ob_camera.display_type = 'WIRE'
ob_camera.lineart.crease_threshold = 0.0

# ---- collection membership
col_collection_1.objects.link(ob_plane_015)
col_collection_1.objects.link(ob_plane_013)
col_collection_1.objects.link(ob_plane_012)
col_collection_1.objects.link(ob_plane_009)
col_collection_1.objects.link(ob_plane_002)
col_collection_1.objects.link(ob_plane_001)
col_collection_1.objects.link(ob_plane_000)
col_collection_1.objects.link(ob_plane_005)
col_collection_1.objects.link(ob_plane_004)
col_collection_1.objects.link(ob_plane_003)
col_collection_1.objects.link(ob_plane_011)
col_collection_1.objects.link(ob_plane_010)
col_collection_1.objects.link(ob_plane_008)
col_collection_1.objects.link(ob_plane_007)
col_collection_1.objects.link(ob_plane_006)
col_collection_1.objects.link(ob_plane_016)
col_collection_1.objects.link(ob_plane_014)
col_collection_1.objects.link(ob_circle_003)
col_collection_1.objects.link(ob_circle_002)
col_collection_1.objects.link(ob_circle_001)
col_collection_1.objects.link(ob_circle)
col_collection_1.objects.link(ob_lamp)
col_collection_1.objects.link(ob_camera)

# ---- scene / render settings (as saved in the file)
scene.camera = ob_camera
scene.frame_start = 1; scene.frame_end = 250; scene.frame_set(1)
scene.render.engine = 'CYCLES'
scene.render.resolution_percentage = 50
scene.render.dither_intensity = 0.0
scene.cycles.use_denoising = False
scene.cycles.samples = 128
scene.cycles.sampling_pattern = 'TABULATED_SOBOL'
scene.cycles.light_sampling_threshold = 0.0
scene.cycles.use_adaptive_sampling = False
scene.cycles.use_light_tree = False
scene.cycles.blur_glossy = 0.0
scene.cycles.sample_clamp_indirect = 0.0
scene.view_settings.view_transform = 'Standard'
bpy.context.view_layer.update()
